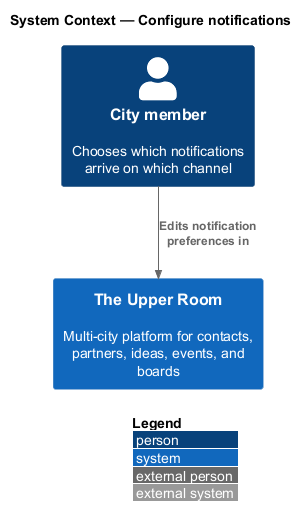

The diagram above was rendered by PlantUML. Its source (embedded in the PNG):
@startuml
!include <C4/C4_Context>
LAYOUT_WITH_LEGEND()
title System Context — Configure notifications

Person(member, "City member", "Chooses which notifications arrive on which channel")
System(upperRoom, "The Upper Room", "Multi-city platform for contacts, partners, ideas, events, and boards")

Rel(member, upperRoom, "Edits notification preferences in")
@enduml